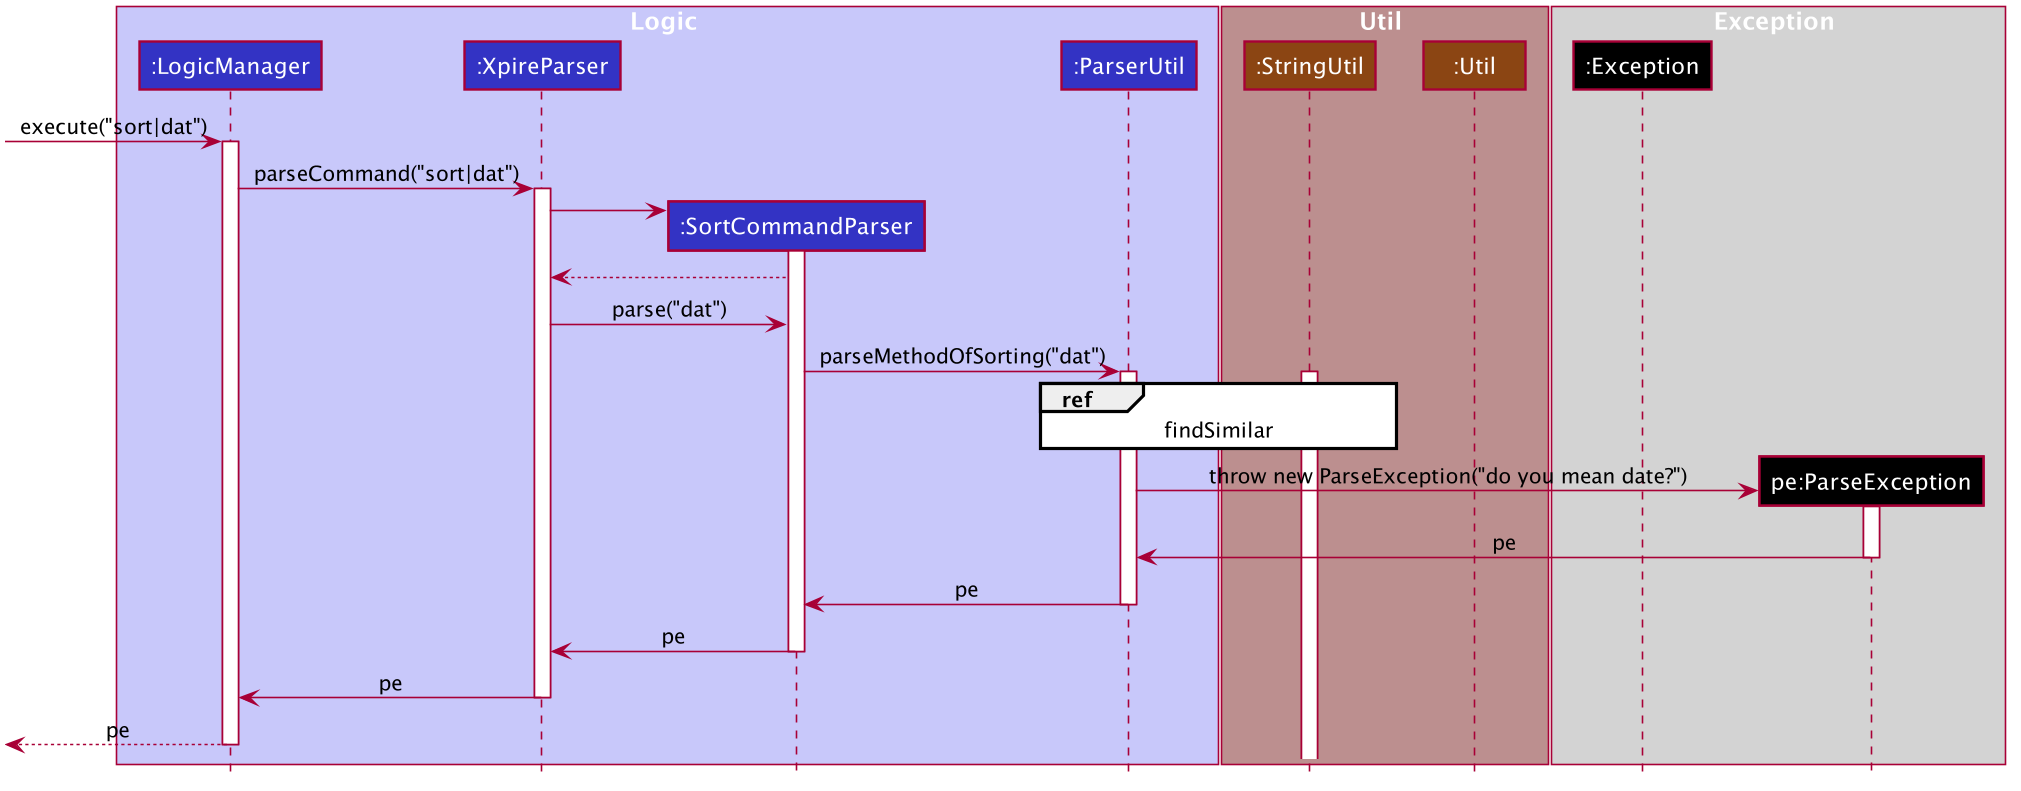

The diagram above was rendered by PlantUML. Its source (embedded in the PNG):
@startuml









skinparam BackgroundColor #FFFFFFF

skinparam Shadowing false

skinparam Class {
    FontColor #FFFFFF
    BorderThickness 1
    BorderColor #FFFFFF
    StereotypeFontColor #FFFFFF
    FontName Arial
}

skinparam Actor {
    BorderColor #000000
    Color #000000
    FontName Arial
}

skinparam Sequence {
    MessageAlign center
    BoxFontSize 15
    BoxPadding 0
    BoxFontColor #FFFFFF
    FontName Arial
}

skinparam Participant {
    FontColor #FFFFFFF
    Padding 20
}

skinparam MinClassWidth 50
skinparam ParticipantPadding 10
skinparam Shadowing false
skinparam DefaultTextAlignment center
skinparam packageStyle Rectangle

hide footbox
hide members
hide circle

box Logic #C8C8FA
participant ":LogicManager" as LogicManager #3333C4
participant ":XpireParser" as XpireParser #3333C4
participant ":SortCommandParser" as SortCommandParser #3333C4
participant ":ParserUtil" as ParserUtil #3333C4

end box

box Util #RosyBrown
participant ":StringUtil" as StringUtil #SaddleBrown
participant ":Util" as Util #SaddleBrown

end box

box Exception #LightGrey
participant ":Exception" as Exception #Black
participant "pe:ParseException" as ParseException #Black
end box

[-> LogicManager : execute("sort|dat")
activate LogicManager

LogicManager -> XpireParser : parseCommand("sort|dat")
activate XpireParser

create SortCommandParser
XpireParser -> SortCommandParser
activate SortCommandParser

SortCommandParser --> XpireParser


XpireParser -> SortCommandParser : parse("dat")


SortCommandParser -> ParserUtil : parseMethodOfSorting("dat")
activate ParserUtil


ref over ParserUtil, StringUtil : findSimilar
activate StringUtil

create ParseException
ParserUtil -> ParseException : throw new ParseException("do you mean date?")
activate ParseException

ParseException -> ParserUtil : pe
deactivate ParseException

ParserUtil -> SortCommandParser : pe
deactivate ParserUtil

SortCommandParser -> XpireParser : pe
deactivate SortCommandParser

XpireParser -> LogicManager : pe
deactivate XpireParser

[<--LogicManager : pe
deactivate LogicManager
@enduml